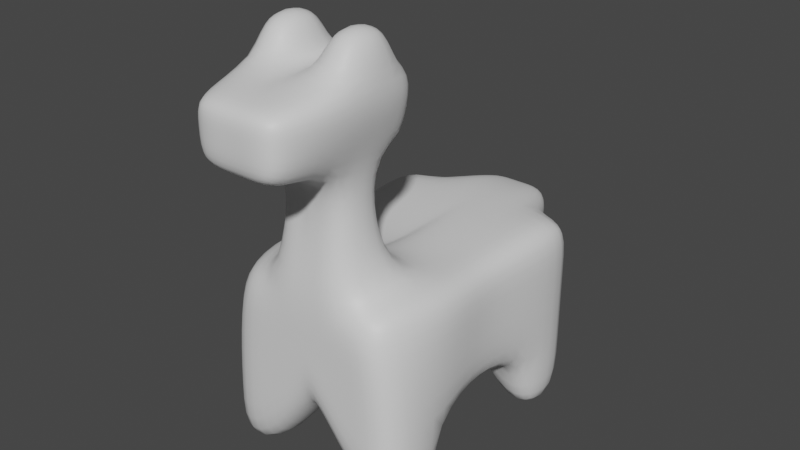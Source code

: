 # Source: Lama.blend  (saved by Blender 2.90.8; exported with 4.5.12 LTS)
import bpy
from mathutils import Matrix  # noqa: F401  (used for matrix-valued properties, if any)

bpy.ops.wm.read_factory_settings(use_empty=True)
scene = bpy.context.scene
scene.name = 'Scene'

# ---- collections
col_collection = bpy.data.collections.new('Collection'); scene.collection.children.link(col_collection)

# ---- materials (node trees are filled in below, after node groups)
mat_material = bpy.data.materials.new('Material')
mat_material.alpha_threshold = 0.0
mat_material.use_transparent_shadow = False
mat_material.roughness = 0.5
mat_material.line_color = (0.0, 0.0, 0.0, 1.0)

# ---- material node trees
mat_material.use_nodes = True; mat_material.node_tree.nodes.clear()
_N = mat_material.node_tree.nodes; _L = mat_material.node_tree.links
n0 = _N.new('ShaderNodeOutputMaterial'); n0.name = 'Material Output'; n0.location = (300, 300)
n1 = _N.new('ShaderNodeBsdfPrincipled'); n1.name = 'Principled BSDF'; n1.location = (10, 300)
n1.distribution = 'GGX'
n1.subsurface_method = 'RANDOM_WALK_SKIN'
n1.inputs[3].default_value = 1.45
n1.inputs[27].default_value = (0.0, 0.0, 0.0, 1.0)
n1.inputs[28].default_value = 1.0
_L.new(n1.outputs[0], n0.inputs[0])
n0.is_active_output = True

# ---- world
world_world = bpy.data.worlds.new('World'); scene.world = world_world
world_world.use_nodes = True; world_world.node_tree.nodes.clear()
_N = world_world.node_tree.nodes; _L = world_world.node_tree.links
n0 = _N.new('ShaderNodeOutputWorld'); n0.name = 'World Output'; n0.location = (300, 300)
n1 = _N.new('ShaderNodeBackground'); n1.name = 'Background'; n1.location = (10, 300)
n1.inputs[0].default_value = (0.05088, 0.05088, 0.05088, 1.0)
_L.new(n1.outputs[0], n0.inputs[0])
n0.is_active_output = True
world_world.color = (0.05088, 0.05088, 0.05088)
world_world.use_sun_shadow = False
world_world.sun_shadow_jitter_overblur = 0.0

# ---- meshes
me_cube = bpy.data.meshes.new('Cube')
me_cube.from_pydata([(1.0, 1.0, 1.0), (1.0, 1.0, -0.3344), (0.7347, -1.0, 1.0), (1.0, -1.0, -0.3344), (-1.0, 1.0, 1.0), (-1.0, 1.0, -0.3344), (-0.7307, -1.0, 1.0), (-1.0, -1.0, -0.3344), (1.0, 1.664, -0.3344), (-1.0, 1.664, -0.3344), (1.0, 1.664, 1.0), (-1.0, 1.664, 1.0), (-1.0, -0.2815, -0.3344), (1.0, -0.2815, 1.0), (-1.0, -0.2815, 1.0), (1.0, -0.2815, -0.3344), (-1.0, -0.2815, -1.023), (-1.0, -1.0, -1.023), (1.0, 1.0, -1.023), (-1.0, 1.0, -1.023), (1.0, -1.0, -1.023), (1.0, 1.664, -1.023), (-1.0, 1.664, -1.023), (1.0, -0.2815, -1.023), (1.0, 1.0, 0.4996), (-0.935, -1.0, 0.4996), (0.9359, -1.0, 0.4996), (-1.0, 1.0, 0.4996), (1.0, 1.664, 0.4996), (-1.0, 1.664, 0.4996), (1.0, -0.2815, 0.4996), (-1.0, -0.2815, 0.4996), (-0.5658, 1.0, -0.3344), (-0.4126, -1.0, 1.0), (-0.5658, -1.0, -0.3344), (-0.5658, 1.0, 1.0), (-0.5658, 1.664, -0.3344), (-0.5658, 1.664, 1.0), (-0.5658, -0.2815, -0.3344), (-0.5658, -0.2815, 1.0), (-0.5658, 1.0, -1.023), (-0.5658, -1.0, -1.023), (-0.5658, 1.664, -1.023), (-0.5658, -0.2815, -1.023), (-0.5658, 1.664, 0.4996), (-0.5288, -1.0, 0.4996), (0.5954, -1.0, -0.3344), (0.5954, 1.0, 1.0), (0.5954, 1.664, 1.0), (0.5954, -0.2815, 1.0), (0.5954, -1.0, -1.023), (0.5954, 1.664, 0.4996), (0.5954, 1.0, -0.3344), (0.4382, -1.0, 1.0), (0.5954, 1.664, -0.3344), (0.5954, -0.2815, -0.3344), (0.5954, 1.0, -1.023), (0.5954, 1.664, -1.023), (0.5954, -0.2815, -1.023), (0.5575, -1.0, 0.4996), (-0.4009, 2.014, 0.9289), (-0.4009, 2.014, 0.5707), (0.4305, 2.014, 0.9289), (0.4305, 2.014, 0.5707), (-0.243, 2.188, 0.8609), (-0.243, 2.188, 0.6387), (0.2727, 2.188, 0.8609), (0.2727, 2.188, 0.6387), (0.3925, -0.8672, 1.593), (-0.3603, -0.8672, 1.593), (-0.3603, -0.4015, 1.593), (0.3925, -0.4015, 1.593), (0.4004, -0.8813, 2.102), (-0.3771, -0.8813, 2.102), (-0.3771, -0.4002, 2.102), (0.4004, -0.4002, 2.102), (0.5954, -1.0, 2.566), (-0.5658, -1.0, 2.566), (-0.5658, -0.2815, 2.566), (0.5954, -0.2815, 2.566), (0.5954, -1.0, 2.885), (-0.5658, -1.0, 2.885), (-0.5658, -0.2815, 2.885), (0.5954, -0.2815, 2.885), (0.4869, -1.491, 2.18), (-0.4573, -1.491, 2.18), (0.4869, -1.491, 2.557), (-0.4573, -1.491, 2.557), (0.4869, -1.491, 2.816), (-0.4573, -1.491, 2.816), (0.3783, -1.652, 2.258), (-0.3486, -1.652, 2.258), (0.3783, -1.652, 2.548), (-0.3486, -1.652, 2.548), (0.3783, -1.652, 2.748), (-0.3486, -1.652, 2.748), (-0.4487, -0.2069, 2.186), (0.4783, -0.2069, 2.186), (-0.4487, -0.2069, 2.556), (0.4783, -0.2069, 2.556), (-0.4487, -0.2069, 2.811), (0.4783, -0.2069, 2.811), (0.01481, 1.0, 0.37), (0.01283, -1.0, 1.0), (0.01481, 1.664, 0.37), (0.01481, -0.2828, 0.3958), (0.01481, 1.0, -0.3185), (0.01481, 1.664, -0.3185), (0.01481, -0.2828, -0.2926), (0.01433, -1.0, 0.4996), (0.01481, -1.001, 0.3958), (0.01481, 1.0, 1.0), (0.01481, 1.664, 1.0), (0.01481, -0.2815, 1.0), (0.01481, -1.001, -0.2926), (0.01481, 1.664, 0.4996), (0.01481, 2.014, 0.9289), (0.01481, 2.014, 0.5707), (0.01481, 2.188, 0.8609), (0.01481, 2.188, 0.6387), (0.0161, -0.8672, 1.593), (0.0161, -0.4015, 1.593), (0.01481, -0.9175, 2.102), (0.01481, -0.3641, 2.102), (0.01481, -1.0, 2.885), (0.01481, -0.2815, 2.885), (0.01481, -1.491, 2.18), (0.01481, -1.491, 2.816), (0.01481, -1.652, 2.258), (0.01481, -1.652, 2.548), (0.01481, -1.652, 2.748), (0.01481, -0.2069, 2.186), (0.01481, -0.2069, 2.811), (0.1004, -1.001, 0.3958), (0.1004, 1.0, 1.0), (0.1004, 1.664, 1.0), (0.08482, -0.3458, 1.108), (0.1004, -1.001, -0.2926), (0.1004, 1.664, 0.4996), (0.07606, 2.014, 0.9289), (0.07606, 2.014, 0.5707), (0.05281, 2.188, 0.8609), (0.05281, 2.188, 0.6387), (0.07157, -0.4015, 1.593), (0.08071, -0.3641, 2.102), (0.1004, -0.2815, 2.885), (0.08311, -0.2069, 2.186), (0.08311, -0.2069, 2.811), (0.1004, 1.0, 0.37), (0.07552, -1.0, 1.0), (0.1004, 1.664, 0.37), (0.1004, -0.2828, 0.3958), (0.1004, 1.0, -0.3185), (0.1004, 1.664, -0.3185), (0.1004, -0.2828, -0.2926), (0.09437, -1.0, 0.4996), (0.07157, -0.8672, 1.593), (0.08071, -0.9175, 2.102), (0.1004, -1.0, 2.885), (0.08438, -1.491, 2.18), (0.08438, -1.491, 2.816), (0.06837, -1.652, 2.258), (0.06837, -1.652, 2.548), (0.06837, -1.652, 2.748), (-0.07903, 1.0, 0.37), (-0.05593, -1.0, 1.0), (-0.07903, 1.664, 0.37), (-0.07903, -0.2828, 0.3958), (-0.07903, 1.0, -0.3185), (-0.07903, 1.664, -0.3185), (-0.07903, -0.2828, -0.2926), (-0.07345, -1.0, 0.4996), (-0.04473, -0.8672, 1.593), (-0.05118, -0.8813, 2.102), (-0.07903, -1.0, 2.885), (-0.0615, -1.491, 2.18), (-0.0615, -1.491, 2.816), (-0.04393, -1.652, 2.258), (-0.04393, -1.652, 2.548), (-0.04393, -1.652, 2.748), (-0.07903, -1.001, 0.3958), (-0.07903, 1.0, 1.0), (-0.07903, 1.664, 1.0), (-0.07903, -0.2815, 1.0), (-0.07903, -1.001, -0.2926), (-0.07903, 1.664, 0.4996), (-0.05237, 2.014, 0.9289), (-0.05237, 2.014, 0.5707), (-0.02687, 2.188, 0.8609), (-0.02687, 2.188, 0.6387), (-0.04473, -0.4015, 1.593), (-0.05118, -0.4002, 2.102), (-0.07903, -0.2815, 2.885), (-0.0601, -0.2069, 2.186), (-0.0601, -0.2069, 2.811), (-0.8949, 0.35, 0.947), (0.8965, 0.35, -0.2482), (-0.8949, 0.35, -0.2482), (0.8965, 0.35, 0.947), (0.8965, 0.35, 0.4988), (-0.8949, 0.35, 0.4988), (-0.506, 0.35, 0.947), (-0.506, 0.35, -0.2482), (0.5341, 0.35, 0.947), (0.5341, 0.35, -0.2482), (0.01407, 0.3494, 0.3944), (0.01407, 0.35, 0.947), (0.08364, 0.3208, 0.996), (0.09071, 0.3494, 0.3944), (-0.06998, 0.3494, 0.3944), (-0.06998, 0.35, 0.947), (-0.1594, -0.8814, 3.233), (-0.4855, -0.8814, 3.233), (-0.4855, -0.4001, 3.233), (0.1861, -0.4059, 3.233), (0.5097, -0.4059, 3.233), (0.5097, -0.8756, 3.233), (0.1861, -0.8756, 3.233), (-0.1594, -0.4001, 3.233), (0.04142, -0.09858, 2.385), (0.2, -0.09858, 2.385), (0.04142, -0.09858, 2.533), (0.2, -0.09858, 2.533), (-0.1719, -0.09858, 2.385), (-0.1719, -0.09858, 2.533), (0.04142, -0.09858, 2.635), (0.2, -0.09858, 2.635), (-0.1719, -0.09858, 2.635), (-0.01603, -0.09858, 2.385), (0.01402, -0.09858, 2.385), (-0.01603, -0.09858, 2.533), (0.01402, -0.09858, 2.533), (-0.01603, -0.09858, 2.635), (0.01402, -0.09858, 2.635)], [], [(39, 14, 6, 33), (45, 33, 6, 25), (200, 195, 4, 27), (32, 5, 19, 40), (30, 13, 2, 26), (27, 4, 11, 29), (51, 48, 10, 28), (15, 3, 20, 23), (47, 0, 10, 48), (24, 1, 8, 28), (199, 198, 13, 30), (204, 196, 15, 55), (25, 6, 14, 31), (201, 195, 14, 39), (58, 23, 20, 50), (40, 19, 22, 42), (54, 8, 21, 57), (34, 7, 17, 41), (5, 9, 22, 19), (7, 12, 16, 17), (8, 1, 18, 21), (55, 15, 23, 58), (7, 25, 31, 12), (196, 199, 30, 15), (0, 24, 28, 10), (54, 51, 28, 8), (5, 27, 29, 9), (15, 30, 26, 3), (197, 200, 27, 5), (34, 45, 25, 7), (180, 171, 45, 34), (9, 29, 44, 36), (12, 38, 43, 16), (180, 34, 41, 184), (9, 36, 42, 22), (168, 40, 42, 169), (16, 43, 41, 17), (210, 201, 39, 183), (197, 202, 38, 12), (4, 35, 37, 11), (29, 11, 37, 44), (164, 32, 40, 168), (171, 165, 33, 45), (39, 33, 69, 70), (13, 49, 53, 2), (26, 2, 53, 59), (1, 52, 56, 18), (198, 203, 49, 13), (18, 56, 57, 21), (3, 46, 50, 20), (3, 26, 59, 46), (150, 138, 51, 54), (151, 55, 58, 154), (150, 54, 57, 153), (154, 58, 50, 137), (208, 204, 55, 151), (134, 47, 48, 135), (135, 48, 62, 139), (187, 61, 65, 189), (44, 37, 60, 61), (185, 44, 61, 187), (48, 51, 63, 62), (142, 141, 66, 67), (61, 60, 64, 65), (62, 63, 67, 66), (139, 62, 66, 141), (70, 69, 73, 74), (149, 53, 68, 156), (183, 39, 70, 190), (53, 49, 71, 68), (74, 78, 98, 96), (190, 70, 74, 191), (156, 68, 72, 157), (68, 71, 75, 72), (78, 77, 81, 82), (174, 81, 89, 176), (72, 75, 79, 76), (74, 73, 77, 78), (174, 192, 218, 211), (145, 83, 101, 147), (81, 77, 87, 89), (76, 79, 83, 80), (87, 85, 91, 93), (89, 87, 93, 95), (72, 76, 86, 84), (76, 80, 88, 86), (77, 73, 85, 87), (157, 72, 84, 159), (161, 90, 92, 162), (162, 92, 94, 163), (86, 88, 94, 92), (176, 89, 95, 179), (84, 86, 92, 90), (159, 84, 90, 161), (99, 97, 220, 222), (101, 99, 222, 226), (78, 82, 100, 98), (191, 74, 96, 193), (79, 75, 97, 99), (83, 79, 99, 101), (144, 123, 131, 146), (132, 147, 225, 233), (193, 96, 223, 228), (175, 126, 128, 177), (160, 127, 130, 163), (178, 129, 130, 179), (177, 128, 129, 178), (173, 122, 126, 175), (192, 125, 132, 194), (145, 125, 124, 158), (158, 124, 127, 160), (172, 120, 122, 173), (143, 121, 123, 144), (136, 113, 121, 143), (165, 103, 120, 172), (186, 116, 118, 188), (189, 188, 118, 119), (138, 115, 117, 140), (140, 117, 119, 142), (182, 112, 116, 186), (181, 111, 112, 182), (209, 205, 105, 167), (170, 108, 114, 184), (166, 104, 107, 169), (167, 105, 108, 170), (166, 185, 115, 104), (155, 149, 103, 109), (148, 102, 106, 152), (207, 206, 113, 136), (152, 106, 107, 153), (133, 110, 114, 137), (133, 155, 109, 110), (46, 59, 155, 133), (46, 133, 137, 50), (56, 152, 153, 57), (203, 207, 136, 49), (52, 148, 152, 56), (59, 53, 149, 155), (63, 140, 142, 67), (51, 138, 140, 63), (49, 136, 143, 71), (71, 143, 144, 75), (80, 158, 160, 88), (145, 158, 217, 214), (88, 160, 163, 94), (194, 132, 233, 232), (96, 98, 224, 223), (75, 144, 146, 97), (126, 159, 161, 128), (129, 162, 163, 130), (128, 161, 162, 129), (122, 157, 159, 126), (125, 145, 147, 132), (120, 156, 157, 122), (103, 149, 156, 120), (116, 139, 141, 118), (119, 118, 141, 142), (112, 135, 139, 116), (111, 134, 135, 112), (205, 208, 151, 105), (108, 154, 137, 114), (104, 150, 153, 107), (105, 151, 154, 108), (104, 115, 138, 150), (36, 44, 185, 166), (38, 167, 170, 43), (36, 166, 169, 42), (43, 170, 184, 41), (202, 209, 167, 38), (35, 181, 182, 37), (37, 182, 186, 60), (65, 64, 188, 189), (60, 186, 188, 64), (33, 165, 172, 69), (69, 172, 173, 73), (82, 192, 194, 100), (73, 173, 175, 85), (91, 177, 178, 93), (93, 178, 179, 95), (85, 175, 177, 91), (123, 191, 193, 131), (98, 100, 227, 224), (100, 194, 232, 227), (127, 176, 179, 130), (125, 192, 174, 124), (124, 174, 176, 127), (121, 190, 191, 123), (113, 183, 190, 121), (115, 185, 187, 117), (117, 187, 189, 119), (109, 103, 165, 171), (102, 164, 168, 106), (206, 210, 183, 113), (106, 168, 169, 107), (110, 180, 184, 114), (110, 109, 171, 180), (111, 181, 210, 206), (32, 164, 209, 202), (102, 148, 208, 205), (47, 134, 207, 203), (134, 111, 206, 207), (164, 102, 205, 209), (148, 52, 204, 208), (0, 47, 203, 198), (5, 32, 202, 197), (181, 35, 201, 210), (12, 31, 200, 197), (1, 24, 199, 196), (35, 4, 195, 201), (52, 1, 196, 204), (24, 0, 198, 199), (31, 14, 195, 200), (218, 213, 212, 211), (215, 214, 217, 216), (192, 82, 213, 218), (158, 80, 216, 217), (83, 145, 214, 215), (81, 174, 211, 212), (80, 83, 215, 216), (82, 81, 212, 213), (228, 223, 224, 230), (230, 224, 227, 232), (221, 231, 233, 225), (219, 229, 231, 221), (220, 219, 221, 222), (222, 221, 225, 226), (231, 230, 232, 233), (229, 228, 230, 231), (97, 146, 219, 220), (131, 193, 228, 229), (147, 101, 226, 225), (146, 131, 229, 219)])
me_cube.polygons.foreach_set('use_smooth', [True] * 232)
_uv = me_cube.uv_layers.new(name='UVMap')
_uv.uv.foreach_set('vector', [0.3571, 0.399, 0.298, 0.4506, 0.2432, 0.3797, 0.2395, 0.3337, 0.1836, 0.3833, 0.2395, 0.3337, 0.2432, 0.3797, 0.206, 0.4199, 0.2866, 0.5565, 0.3455, 0.5283, 0.3688, 0.6148, 0.3185, 0.6314, 0.191, 0.7089, 0.2344, 0.6801, 0.2435, 0.7304, 0.2361, 0.7358, 0.7488, 0.3198, 0.7973, 0.3579, 0.7362, 0.4291, 0.7001, 0.385, 0.3185, 0.6314, 0.3688, 0.6148, 0.3861, 0.6731, 0.349, 0.6955, 0.8836, 0.08644, 0.927, 0.1315, 0.8838, 0.1473, 0.8562, 0.1214, 0.6616, 0.2765, 0.6478, 0.3372, 0.6251, 0.3219, 0.6257, 0.3127, 0.9168, 0.2104, 0.8753, 0.1987, 0.8838, 0.1473, 0.927, 0.1315, 0.8249, 0.1786, 0.7529, 0.1286, 0.7948, 0.0892, 0.8562, 0.1214, 0.7902, 0.2504, 0.8479, 0.2805, 0.7973, 0.3579, 0.7488, 0.3198, 0.6558, 0.1741, 0.6989, 0.1995, 0.6616, 0.2765, 0.6162, 0.2582, 0.206, 0.4199, 0.2432, 0.3797, 0.298, 0.4506, 0.249, 0.4853, 0.4019, 0.5071, 0.3455, 0.5283, 0.298, 0.4506, 0.3571, 0.399, 0.6189, 0.3104, 0.6257, 0.3127, 0.6251, 0.3219, 0.618, 0.3231, 0.2361, 0.7358, 0.2435, 0.7304, 0.2511, 0.7358, 0.2481, 0.7423, 0.799, 0.06515, 0.7948, 0.0892, 0.7706, 0.0782, 0.7704, 0.07181, 0.1315, 0.4441, 0.1512, 0.4619, 0.1294, 0.4766, 0.123, 0.473, 0.2344, 0.6801, 0.2788, 0.7226, 0.2511, 0.7358, 0.2435, 0.7304, 0.1512, 0.4619, 0.1627, 0.5194, 0.1278, 0.4851, 0.1294, 0.4766, 0.7948, 0.0892, 0.7529, 0.1286, 0.7637, 0.08081, 0.7706, 0.0782, 0.6162, 0.2582, 0.6616, 0.2765, 0.6257, 0.3127, 0.6189, 0.3104, 0.1512, 0.4619, 0.206, 0.4199, 0.249, 0.4853, 0.1627, 0.5194, 0.6989, 0.1995, 0.7902, 0.2504, 0.7488, 0.3198, 0.6616, 0.2765, 0.8753, 0.1987, 0.8249, 0.1786, 0.8562, 0.1214, 0.8838, 0.1473, 0.799, 0.06515, 0.8836, 0.08644, 0.8562, 0.1214, 0.7948, 0.0892, 0.2344, 0.6801, 0.3185, 0.6314, 0.349, 0.6955, 0.2788, 0.7226, 0.6616, 0.2765, 0.7488, 0.3198, 0.7001, 0.385, 0.6478, 0.3372, 0.1912, 0.6026, 0.2866, 0.5565, 0.3185, 0.6314, 0.2344, 0.6801, 0.1315, 0.4441, 0.1836, 0.3833, 0.206, 0.4199, 0.1512, 0.4619, 0.1371, 0.351, 0.1463, 0.3413, 0.1836, 0.3833, 0.1315, 0.4441, 0.2788, 0.7226, 0.349, 0.6955, 0.3792, 0.7442, 0.2839, 0.7583, 0.1627, 0.5194, 0.1094, 0.54, 0.121, 0.4845, 0.1278, 0.4851, 0.1371, 0.351, 0.1315, 0.4441, 0.123, 0.473, 0.08387, 0.4221, 0.2788, 0.7226, 0.2839, 0.7583, 0.2481, 0.7423, 0.2511, 0.7358, 0.1686, 0.7792, 0.2361, 0.7358, 0.2481, 0.7423, 0.2595, 0.8208, 0.1278, 0.4851, 0.121, 0.4845, 0.123, 0.473, 0.1294, 0.4766, 0.47, 0.4897, 0.4019, 0.5071, 0.3571, 0.399, 0.4452, 0.3864, 0.1912, 0.6026, 0.1425, 0.626, 0.1094, 0.54, 0.1627, 0.5194, 0.3688, 0.6148, 0.4239, 0.6015, 0.4264, 0.6898, 0.3861, 0.6731, 0.349, 0.6955, 0.3861, 0.6731, 0.4264, 0.6898, 0.3792, 0.7442, 0.0856, 0.7429, 0.191, 0.7089, 0.2361, 0.7358, 0.1686, 0.7792, 0.1463, 0.3413, 0.1985, 0.292, 0.2395, 0.3337, 0.1836, 0.3833, 0.3571, 0.399, 0.2395, 0.3337, 0.308, 0.2452, 0.3901, 0.2756, 0.7973, 0.3579, 0.8513, 0.4091, 0.7305, 0.4738, 0.7362, 0.4291, 0.7001, 0.385, 0.7362, 0.4291, 0.7305, 0.4738, 0.6759, 0.4196, 0.7529, 0.1286, 0.7096, 0.09744, 0.761, 0.07555, 0.7637, 0.08081, 0.8479, 0.2805, 0.8983, 0.2994, 0.8513, 0.4091, 0.7973, 0.3579, 0.7637, 0.08081, 0.761, 0.07555, 0.7704, 0.07181, 0.7706, 0.0782, 0.6478, 0.3372, 0.6257, 0.3562, 0.618, 0.3231, 0.6251, 0.3219, 0.6478, 0.3372, 0.7001, 0.385, 0.6759, 0.4196, 0.6257, 0.3562, 0.8808, 0.01793, 0.8967, 0.02133, 0.8836, 0.08644, 0.799, 0.06515, 0.5246, 0.188, 0.6162, 0.2582, 0.6189, 0.3104, 0.5399, 0.2737, 0.8808, 0.01793, 0.799, 0.06515, 0.7704, 0.07181, 0.7906, 0.01182, 0.5399, 0.2737, 0.6189, 0.3104, 0.618, 0.3231, 0.5725, 0.3716, 0.5568, 0.1135, 0.6558, 0.1741, 0.6162, 0.2582, 0.5246, 0.188, 0.9798, 0.2223, 0.9168, 0.2104, 0.927, 0.1315, 0.9884, 0.1344, 0.9884, 0.1344, 0.927, 0.1315, 0.9484, 0.09606, 0.9866, 0.08847, 0.4427, 0.8065, 0.426, 0.764, 0.4512, 0.773, 0.469, 0.7945, 0.3792, 0.7442, 0.4264, 0.6898, 0.4534, 0.7342, 0.426, 0.764, 0.3892, 0.8192, 0.3792, 0.7442, 0.426, 0.764, 0.4427, 0.8065, 0.927, 0.1315, 0.8836, 0.08644, 0.9272, 0.06875, 0.9484, 0.09606, 0.963, 0.04364, 0.9805, 0.06491, 0.9596, 0.07652, 0.9485, 0.06088, 0.426, 0.764, 0.4534, 0.7342, 0.4669, 0.7568, 0.4512, 0.773, 0.9484, 0.09606, 0.9272, 0.06875, 0.9485, 0.06088, 0.9596, 0.07652, 0.9866, 0.08847, 0.9484, 0.09606, 0.9596, 0.07652, 0.9805, 0.06491, 0.3901, 0.2756, 0.308, 0.2452, 0.3425, 0.1598, 0.4235, 0.1832, 0.6852, 0.5153, 0.7305, 0.4738, 0.7966, 0.5685, 0.7428, 0.5962, 0.4452, 0.3864, 0.3571, 0.399, 0.3901, 0.2756, 0.451, 0.2847, 0.7305, 0.4738, 0.8513, 0.4091, 0.8843, 0.5386, 0.7966, 0.5685, 0.4235, 0.1832, 0.4436, 0.1254, 0.4563, 0.1288, 0.4483, 0.1596, 0.451, 0.2847, 0.3901, 0.2756, 0.4235, 0.1832, 0.4693, 0.2096, 0.7428, 0.5962, 0.7966, 0.5685, 0.8261, 0.665, 0.7705, 0.6744, 0.7966, 0.5685, 0.8843, 0.5386, 0.9099, 0.637, 0.8261, 0.665, 0.4436, 0.1254, 0.3892, 0.09411, 0.4097, 0.07286, 0.4487, 0.1013, 0.4387, 0.02524, 0.4097, 0.07286, 0.3787, 0.04672, 0.3802, 0.009998, 0.8261, 0.665, 0.9099, 0.637, 0.9197, 0.7102, 0.8569, 0.7373, 0.4235, 0.1832, 0.3425, 0.1598, 0.3892, 0.09411, 0.4436, 0.1254, 0.4387, 0.02524, 0.4939, 0.08502, 0.4571, 0.07856, 0.4478, 0.06319, 0.9704, 0.7645, 0.9219, 0.7386, 0.9344, 0.734, 0.9787, 0.7531, 0.4097, 0.07286, 0.3892, 0.09411, 0.3624, 0.05878, 0.3787, 0.04672, 0.8569, 0.7373, 0.9197, 0.7102, 0.9219, 0.7386, 0.8737, 0.762, 0.3624, 0.05878, 0.339, 0.07555, 0.3358, 0.06039, 0.3525, 0.04609, 0.3787, 0.04672, 0.3624, 0.05878, 0.3525, 0.04609, 0.3657, 0.03831, 0.8261, 0.665, 0.8569, 0.7373, 0.8252, 0.7677, 0.8051, 0.7479, 0.8569, 0.7373, 0.8737, 0.762, 0.8395, 0.7824, 0.8252, 0.7677, 0.3892, 0.09411, 0.3425, 0.1598, 0.339, 0.07555, 0.3624, 0.05878, 0.7705, 0.6744, 0.8261, 0.665, 0.8051, 0.7479, 0.7685, 0.7519, 0.7726, 0.7729, 0.7991, 0.7622, 0.8134, 0.7785, 0.7918, 0.8015, 0.7918, 0.8015, 0.8134, 0.7785, 0.8253, 0.7882, 0.8112, 0.8161, 0.8252, 0.7677, 0.8395, 0.7824, 0.8253, 0.7882, 0.8134, 0.7785, 0.3802, 0.009998, 0.3787, 0.04672, 0.3657, 0.03831, 0.359, 0.01048, 0.8051, 0.7479, 0.8252, 0.7677, 0.8134, 0.7785, 0.7991, 0.7622, 0.7685, 0.7519, 0.8051, 0.7479, 0.7991, 0.7622, 0.7726, 0.7729, 0.9352, 0.7087, 0.9327, 0.671, 0.9711, 0.6872, 0.9719, 0.707, 0.9344, 0.734, 0.9352, 0.7087, 0.9719, 0.707, 0.9709, 0.7205, 0.4436, 0.1254, 0.4487, 0.1013, 0.4589, 0.107, 0.4563, 0.1288, 0.4693, 0.2096, 0.4235, 0.1832, 0.4483, 0.1596, 0.484, 0.1849, 0.9197, 0.7102, 0.9099, 0.637, 0.9327, 0.671, 0.9352, 0.7087, 0.9219, 0.7386, 0.9197, 0.7102, 0.9352, 0.7087, 0.9344, 0.734, 0.9696, 0.6211, 0.9805, 0.6177, 0.9907, 0.6457, 0.9797, 0.6489, 0.988, 0.7572, 0.9787, 0.7531, 0.9934, 0.7243, 0.9977, 0.7252, 0.484, 0.1849, 0.4483, 0.1596, 0.4837, 0.1521, 0.5024, 0.1584, 0.3023, 0.0644, 0.2922, 0.0611, 0.3044, 0.03834, 0.3106, 0.04304, 0.8333, 0.8215, 0.8317, 0.831, 0.8078, 0.8224, 0.8112, 0.8161, 0.3368, 0.01981, 0.3328, 0.01342, 0.357, 0.003285, 0.359, 0.01048, 0.3106, 0.04304, 0.3044, 0.03834, 0.3328, 0.01342, 0.3368, 0.01981, 0.2926, 0.1479, 0.2835, 0.1424, 0.2922, 0.0611, 0.3023, 0.0644, 0.4939, 0.08502, 0.5047, 0.07955, 0.51, 0.09398, 0.5, 0.09641, 0.9704, 0.7645, 0.9797, 0.7713, 0.9016, 0.8279, 0.8979, 0.8168, 0.8979, 0.8168, 0.9016, 0.8279, 0.8317, 0.831, 0.8333, 0.8215, 0.2581, 0.2151, 0.2499, 0.2098, 0.2835, 0.1424, 0.2926, 0.1479, 0.9502, 0.5325, 0.9602, 0.5318, 0.9805, 0.6177, 0.9696, 0.6211, 0.955, 0.4354, 0.9747, 0.4166, 0.9602, 0.5318, 0.9502, 0.5325, 0.1985, 0.292, 0.1909, 0.2849, 0.2499, 0.2098, 0.2581, 0.2151, 0.4964, 0.7425, 0.5064, 0.7452, 0.495, 0.7726, 0.4896, 0.7694, 0.469, 0.7945, 0.4896, 0.7694, 0.495, 0.7726, 0.4733, 0.7994, 0.8967, 0.02133, 0.8996, 0.01031, 0.9453, 0.0258, 0.9417, 0.03306, 0.9417, 0.03306, 0.9453, 0.0258, 0.9662, 0.03997, 0.963, 0.04364, 0.4984, 0.6889, 0.5129, 0.6894, 0.5064, 0.7452, 0.4964, 0.7425, 0.4919, 0.5893, 0.5063, 0.5871, 0.5129, 0.6894, 0.4984, 0.6889, 0.03844, 0.6739, 0.0284, 0.6789, 0.0001291, 0.5983, 0.0126, 0.5977, 0.03861, 0.5097, 0.02709, 0.5053, 0.07303, 0.4154, 0.08387, 0.4221, 0.3708, 0.8223, 0.3721, 0.8365, 0.2568, 0.8348, 0.2595, 0.8208, 0.0126, 0.5977, 0.0001291, 0.5983, 0.02709, 0.5053, 0.03861, 0.5097, 0.3708, 0.8223, 0.3892, 0.8192, 0.3924, 0.8333, 0.3721, 0.8365, 0.6337, 0.4621, 0.6852, 0.5153, 0.6778, 0.5216, 0.6254, 0.4698, 0.6099, 0.04812, 0.6032, 0.03873, 0.697, 0.008878, 0.6995, 0.02, 0.9638, 0.3192, 0.9772, 0.3157, 0.9747, 0.4166, 0.955, 0.4354, 0.6995, 0.02, 0.697, 0.008878, 0.7904, 0.0001291, 0.7906, 0.01182, 0.6249, 0.4515, 0.6161, 0.4586, 0.5622, 0.3768, 0.5725, 0.3716, 0.6249, 0.4515, 0.6337, 0.4621, 0.6254, 0.4698, 0.6161, 0.4586, 0.6257, 0.3562, 0.6759, 0.4196, 0.6337, 0.4621, 0.6249, 0.4515, 0.6257, 0.3562, 0.6249, 0.4515, 0.5725, 0.3716, 0.618, 0.3231, 0.761, 0.07555, 0.6995, 0.02, 0.7906, 0.01182, 0.7704, 0.07181, 0.8983, 0.2994, 0.9638, 0.3192, 0.955, 0.4354, 0.8513, 0.4091, 0.7096, 0.09744, 0.6099, 0.04812, 0.6995, 0.02, 0.761, 0.07555, 0.6759, 0.4196, 0.7305, 0.4738, 0.6852, 0.5153, 0.6337, 0.4621, 0.9272, 0.06875, 0.9417, 0.03306, 0.963, 0.04364, 0.9485, 0.06088, 0.8836, 0.08644, 0.8967, 0.02133, 0.9417, 0.03306, 0.9272, 0.06875, 0.8513, 0.4091, 0.955, 0.4354, 0.9502, 0.5325, 0.8843, 0.5386, 0.8843, 0.5386, 0.9502, 0.5325, 0.9696, 0.6211, 0.9099, 0.637, 0.8737, 0.762, 0.8979, 0.8168, 0.8333, 0.8215, 0.8395, 0.7824, 0.9704, 0.7645, 0.8979, 0.8168, 0.9082, 0.7788, 0.9266, 0.7709, 0.8395, 0.7824, 0.8333, 0.8215, 0.8112, 0.8161, 0.8253, 0.7882, 0.5, 0.09641, 0.51, 0.09398, 0.5129, 0.1242, 0.5085, 0.1242, 0.4483, 0.1596, 0.4563, 0.1288, 0.4873, 0.1355, 0.4837, 0.1521, 0.9099, 0.637, 0.9696, 0.6211, 0.9797, 0.6489, 0.9327, 0.671, 0.7596, 0.7532, 0.7685, 0.7519, 0.7726, 0.7729, 0.7666, 0.7757, 0.7869, 0.8061, 0.7918, 0.8015, 0.8112, 0.8161, 0.8078, 0.8224, 0.7666, 0.7757, 0.7726, 0.7729, 0.7918, 0.8015, 0.7869, 0.8061, 0.7608, 0.676, 0.7705, 0.6744, 0.7685, 0.7519, 0.7596, 0.7532, 0.9797, 0.7713, 0.9704, 0.7645, 0.9787, 0.7531, 0.988, 0.7572, 0.7347, 0.6004, 0.7428, 0.5962, 0.7705, 0.6744, 0.7608, 0.676, 0.6778, 0.5216, 0.6852, 0.5153, 0.7428, 0.5962, 0.7347, 0.6004, 0.9945, 0.08638, 0.9866, 0.08847, 0.9805, 0.06491, 0.9849, 0.06237, 0.9662, 0.03997, 0.9849, 0.06237, 0.9805, 0.06491, 0.963, 0.04364, 0.9999, 0.1343, 0.9884, 0.1344, 0.9866, 0.08847, 0.9945, 0.08638, 0.9915, 0.2238, 0.9798, 0.2223, 0.9884, 0.1344, 0.9999, 0.1343, 0.5481, 0.1082, 0.5568, 0.1135, 0.5246, 0.188, 0.5131, 0.1863, 0.5275, 0.2768, 0.5399, 0.2737, 0.5725, 0.3716, 0.5622, 0.3768, 0.8825, 0.006864, 0.8808, 0.01793, 0.7906, 0.01182, 0.7904, 0.0001291, 0.5131, 0.1863, 0.5246, 0.188, 0.5399, 0.2737, 0.5275, 0.2768, 0.8825, 0.006864, 0.8996, 0.01031, 0.8967, 0.02133, 0.8808, 0.01793, 0.2839, 0.7583, 0.3792, 0.7442, 0.3892, 0.8192, 0.3708, 0.8223, 0.1094, 0.54, 0.0126, 0.5977, 0.03861, 0.5097, 0.121, 0.4845, 0.2839, 0.7583, 0.3708, 0.8223, 0.2595, 0.8208, 0.2481, 0.7423, 0.121, 0.4845, 0.03861, 0.5097, 0.08387, 0.4221, 0.123, 0.473, 0.1425, 0.626, 0.03844, 0.6739, 0.0126, 0.5977, 0.1094, 0.54, 0.4239, 0.6015, 0.4919, 0.5893, 0.4984, 0.6889, 0.4264, 0.6898, 0.4264, 0.6898, 0.4984, 0.6889, 0.4964, 0.7425, 0.4534, 0.7342, 0.4512, 0.773, 0.4669, 0.7568, 0.4896, 0.7694, 0.469, 0.7945, 0.4534, 0.7342, 0.4964, 0.7425, 0.4896, 0.7694, 0.4669, 0.7568, 0.2395, 0.3337, 0.1985, 0.292, 0.2581, 0.2151, 0.308, 0.2452, 0.308, 0.2452, 0.2581, 0.2151, 0.2926, 0.1479, 0.3425, 0.1598, 0.4487, 0.1013, 0.4939, 0.08502, 0.5, 0.09641, 0.4589, 0.107, 0.3425, 0.1598, 0.2926, 0.1479, 0.3023, 0.0644, 0.339, 0.07555, 0.3358, 0.06039, 0.3106, 0.04304, 0.3368, 0.01981, 0.3525, 0.04609, 0.3525, 0.04609, 0.3368, 0.01981, 0.359, 0.01048, 0.3657, 0.03831, 0.339, 0.07555, 0.3023, 0.0644, 0.3106, 0.04304, 0.3358, 0.06039, 0.4799, 0.2114, 0.4693, 0.2096, 0.484, 0.1849, 0.4933, 0.1898, 0.4563, 0.1288, 0.4589, 0.107, 0.4884, 0.1237, 0.4873, 0.1355, 0.4589, 0.107, 0.5, 0.09641, 0.5085, 0.1242, 0.4884, 0.1237, 0.3805, 0.0001291, 0.3802, 0.009998, 0.359, 0.01048, 0.357, 0.003285, 0.5047, 0.07955, 0.4939, 0.08502, 0.4387, 0.02524, 0.444, 0.01508, 0.444, 0.01508, 0.4387, 0.02524, 0.3802, 0.009998, 0.3805, 0.0001291, 0.4609, 0.2859, 0.451, 0.2847, 0.4693, 0.2096, 0.4799, 0.2114, 0.4608, 0.3847, 0.4452, 0.3864, 0.451, 0.2847, 0.4609, 0.2859, 0.3924, 0.8333, 0.3892, 0.8192, 0.4427, 0.8065, 0.4474, 0.8162, 0.4474, 0.8162, 0.4427, 0.8065, 0.469, 0.7945, 0.4733, 0.7994, 0.1379, 0.3326, 0.1909, 0.2849, 0.1985, 0.292, 0.1463, 0.3413, 0.07715, 0.7526, 0.0856, 0.7429, 0.1686, 0.7792, 0.1626, 0.7926, 0.4832, 0.4867, 0.47, 0.4897, 0.4452, 0.3864, 0.4608, 0.3847, 0.1626, 0.7926, 0.1686, 0.7792, 0.2595, 0.8208, 0.2568, 0.8348, 0.1279, 0.3427, 0.1371, 0.351, 0.08387, 0.4221, 0.07303, 0.4154, 0.1279, 0.3427, 0.1379, 0.3326, 0.1463, 0.3413, 0.1371, 0.351, 0.5063, 0.5871, 0.4919, 0.5893, 0.47, 0.4897, 0.4832, 0.4867, 0.191, 0.7089, 0.0856, 0.7429, 0.03844, 0.6739, 0.1425, 0.626, 0.6032, 0.03873, 0.6099, 0.04812, 0.5568, 0.1135, 0.5481, 0.1082, 0.9168, 0.2104, 0.9798, 0.2223, 0.9638, 0.3192, 0.8983, 0.2994, 0.9798, 0.2223, 0.9915, 0.2238, 0.9772, 0.3157, 0.9638, 0.3192, 0.0856, 0.7429, 0.07715, 0.7526, 0.0284, 0.6789, 0.03844, 0.6739, 0.6099, 0.04812, 0.7096, 0.09744, 0.6558, 0.1741, 0.5568, 0.1135, 0.8753, 0.1987, 0.9168, 0.2104, 0.8983, 0.2994, 0.8479, 0.2805, 0.2344, 0.6801, 0.191, 0.7089, 0.1425, 0.626, 0.1912, 0.6026, 0.4919, 0.5893, 0.4239, 0.6015, 0.4019, 0.5071, 0.47, 0.4897, 0.1627, 0.5194, 0.249, 0.4853, 0.2866, 0.5565, 0.1912, 0.6026, 0.7529, 0.1286, 0.8249, 0.1786, 0.7902, 0.2504, 0.6989, 0.1995, 0.4239, 0.6015, 0.3688, 0.6148, 0.3455, 0.5283, 0.4019, 0.5071, 0.7096, 0.09744, 0.7529, 0.1286, 0.6989, 0.1995, 0.6558, 0.1741, 0.8249, 0.1786, 0.8753, 0.1987, 0.8479, 0.2805, 0.7902, 0.2504, 0.249, 0.4853, 0.298, 0.4506, 0.3455, 0.5283, 0.2866, 0.5565, 0.4571, 0.07856, 0.4468, 0.08328, 0.4372, 0.07064, 0.4478, 0.06319, 0.92, 0.7588, 0.9266, 0.7709, 0.9082, 0.7788, 0.9041, 0.7658, 0.4939, 0.08502, 0.4487, 0.1013, 0.4468, 0.08328, 0.4571, 0.07856, 0.8979, 0.8168, 0.8737, 0.762, 0.9041, 0.7658, 0.9082, 0.7788, 0.9219, 0.7386, 0.9704, 0.7645, 0.9266, 0.7709, 0.92, 0.7588, 0.4097, 0.07286, 0.4387, 0.02524, 0.4478, 0.06319, 0.4372, 0.07064, 0.8737, 0.762, 0.9219, 0.7386, 0.92, 0.7588, 0.9041, 0.7658, 0.4487, 0.1013, 0.4097, 0.07286, 0.4372, 0.07064, 0.4468, 0.08328, 0.5024, 0.1584, 0.4837, 0.1521, 0.4873, 0.1355, 0.5073, 0.1384, 0.5073, 0.1384, 0.4873, 0.1355, 0.4884, 0.1237, 0.5085, 0.1242, 0.9954, 0.7082, 0.9999, 0.7085, 0.9977, 0.7252, 0.9934, 0.7243, 0.9948, 0.6842, 0.9993, 0.6837, 0.9999, 0.7085, 0.9954, 0.7082, 0.9711, 0.6872, 0.9948, 0.6842, 0.9954, 0.7082, 0.9719, 0.707, 0.9719, 0.707, 0.9954, 0.7082, 0.9934, 0.7243, 0.9709, 0.7205, 0.5115, 0.1391, 0.5073, 0.1384, 0.5085, 0.1242, 0.5129, 0.1242, 0.5064, 0.1597, 0.5024, 0.1584, 0.5073, 0.1384, 0.5115, 0.1391, 0.9327, 0.671, 0.9797, 0.6489, 0.9948, 0.6842, 0.9711, 0.6872, 0.4933, 0.1898, 0.484, 0.1849, 0.5024, 0.1584, 0.5064, 0.1597, 0.9787, 0.7531, 0.9344, 0.734, 0.9709, 0.7205, 0.9934, 0.7243, 0.9797, 0.6489, 0.9907, 0.6457, 0.9993, 0.6837, 0.9948, 0.6842])
me_cube.materials.append(mat_material)
me_cube.use_mirror_vertex_groups = False
me_cube.update()

# ---- objects
ob_lama = bpy.data.objects.new('Lama', me_cube)

# ---- transforms, parenting, visibility, modifiers, constraints
ob_lama.location = (0.0, 0.0, 0.0)
ob_lama.lock_rotations_4d = False
ob_lama.empty_display_type = 'ARROWS'
ob_lama.lineart.crease_threshold = 0.0
_m = ob_lama.modifiers.new('Subdivision', 'SUBSURF')

# ---- collection membership
col_collection.objects.link(ob_lama)

# ---- scene / render settings (as saved in the file)
scene.frame_start = 1; scene.frame_end = 250; scene.frame_set(1)
scene.render.engine = 'BLENDER_EEVEE_NEXT'
scene.cycles.use_denoising = False
scene.cycles.samples = 128
scene.cycles.sampling_pattern = 'TABULATED_SOBOL'
scene.cycles.use_adaptive_sampling = False
scene.cycles.use_light_tree = False
scene.view_settings.view_transform = 'Filmic'
bpy.context.view_layer.update()

# ---- added for rendering (the .blend has no active camera and no usable light): camera, sun
cam_auto = bpy.data.cameras.new('AutoCamera')
cam_auto.lens = 50.0
cam_auto.sensor_width = 36.0
cam_auto.clip_end = 1000.0
ob_auto_camera = bpy.data.objects.new('AutoCamera', cam_auto)
scene.collection.objects.link(ob_auto_camera)
ob_auto_camera.location = (5.61712, -6.47294, 5.59885)
ob_auto_camera.rotation_euler = (1.09748, -7.21219e-08, 0.694738)
scene.camera = ob_auto_camera
light_auto_sun = bpy.data.lights.new('AutoSun', 'SUN')
light_auto_sun.energy = 3.0
light_auto_sun.angle = 0.0523599
ob_auto_sun = bpy.data.objects.new('AutoSun', light_auto_sun)
scene.collection.objects.link(ob_auto_sun)
ob_auto_sun.rotation_euler = (0.872665, 0.174533, 0.523599)
bpy.context.view_layer.update()
